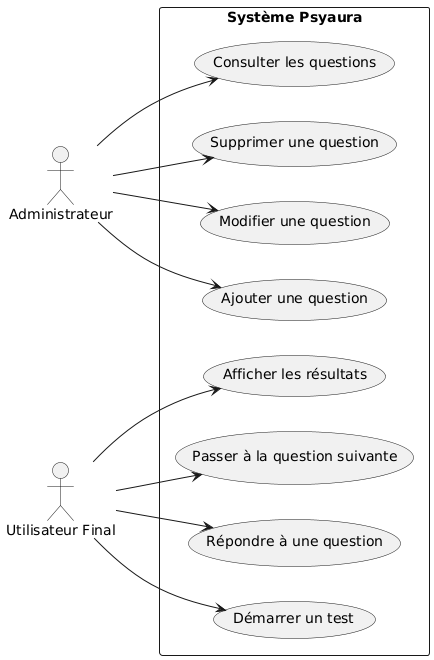

The diagram above was rendered by PlantUML. Its source (embedded in the PNG):
@startuml
left to right direction
actor "Administrateur" as Admin
actor "Utilisateur Final" as User

rectangle "Système Psyaura" {
  usecase "Ajouter une question" as UC1
  usecase "Modifier une question" as UC2
  usecase "Supprimer une question" as UC3
  usecase "Consulter les questions" as UC4
  usecase "Démarrer un test" as UC5
  usecase "Répondre à une question" as UC6
  usecase "Passer à la question suivante" as UC7
  usecase "Afficher les résultats" as UC8
}

Admin --> UC1
Admin --> UC2
Admin --> UC3
Admin --> UC4

User --> UC5
User --> UC6
User --> UC7
User --> UC8
@enduml